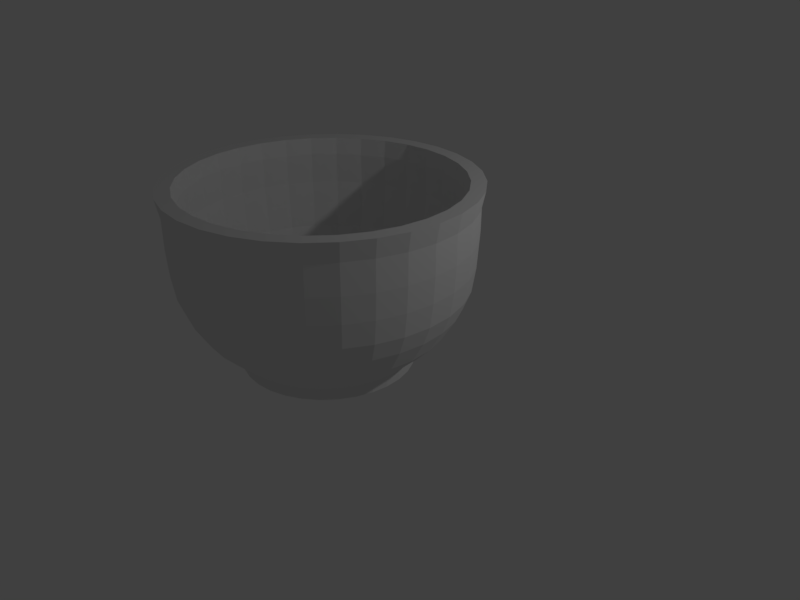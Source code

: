 # Source: coffee-cup.blend  (saved by Blender 2.78.0; exported with 4.5.12 LTS)
import bpy
from mathutils import Matrix  # noqa: F401  (used for matrix-valued properties, if any)

bpy.ops.wm.read_factory_settings(use_empty=True)
scene = bpy.context.scene
scene.name = 'Scene'

# ---- collections
col_collection_1 = bpy.data.collections.new('Collection 1'); scene.collection.children.link(col_collection_1)

# ---- world
world_world = bpy.data.worlds.new('World'); scene.world = world_world
world_world.color = (0.05088, 0.05088, 0.05088)
world_world.use_sun_shadow = False
world_world.sun_shadow_jitter_overblur = 0.0
world_world.cycles.sampling_method = 'MANUAL'

# ---- cameras
cam_camera = bpy.data.cameras.new('Camera')
cam_camera.clip_end = 100.0
cam_camera.lens = 35.0
cam_camera.sensor_width = 32.0
cam_camera.sensor_height = 18.0
cam_camera.ortho_scale = 7.314
cam_camera.dof.focus_distance = 0.0
cam_camera.dof.aperture_fstop = 128.0

# ---- lights
light_lamp = bpy.data.lights.new('Lamp', 'POINT')
light_lamp.transmission_factor = 0.0
light_lamp.cutoff_distance = 30.0
light_lamp.energy = 100.0
light_lamp.shadow_buffer_clip_start = 1.001
light_lamp.shadow_soft_size = 0.1
light_lamp.shadow_maximum_resolution = 0.006
light_lamp.use_absolute_resolution = True

# ---- meshes
me_circle = bpy.data.meshes.new('Circle')
me_circle.from_pydata([(0.0, 1.0, 0.0), (-0.1951, 0.9808, 0.0), (-0.3827, 0.9239, 0.0), (-0.5556, 0.8315, 0.0), (-0.7071, 0.7071, 0.0), (-0.8315, 0.5556, 0.0), (-0.9239, 0.3827, 0.0), (-0.9808, 0.1951, 0.0), (-1.0, 7.55e-08, 0.0), (-0.9808, -0.1951, 0.0), (-0.9239, -0.3827, 0.0), (-0.8315, -0.5556, 0.0), (-0.7071, -0.7071, 0.0), (-0.5556, -0.8315, 0.0), (-0.3827, -0.9239, 0.0), (-0.1951, -0.9808, 0.0), (3.258e-07, -1.0, 0.0), (0.1951, -0.9808, 0.0), (0.3827, -0.9239, 0.0), (0.5556, -0.8315, 0.0), (0.7071, -0.7071, 0.0), (0.8315, -0.5556, 0.0), (0.9239, -0.3827, 0.0), (0.9808, -0.1951, 0.0), (1.0, 9.656e-07, 0.0), (0.9808, 0.1951, 0.0), (0.9239, 0.3827, 0.0), (0.8315, 0.5556, 0.0), (0.7071, 0.7071, 0.0), (0.5556, 0.8315, 0.0), (0.3827, 0.9239, 0.0), (0.1951, 0.9808, 0.0), (2.82e-08, 1.238, 0.2157), (-0.2414, 1.214, 0.2157), (-0.4736, 1.143, 0.2157), (-0.6875, 1.029, 0.2157), (-0.8751, 0.8751, 0.2157), (-1.029, 0.6875, 0.2157), (-1.143, 0.4736, 0.2157), (-1.214, 0.2414, 0.2157), (-1.238, 2.574e-08, 0.2157), (-1.214, -0.2414, 0.2157), (-1.143, -0.4736, 0.2157), (-1.029, -0.6875, 0.2157), (-0.8751, -0.8751, 0.2157), (-0.6875, -1.029, 0.2157), (-0.4736, -1.143, 0.2157), (-0.2414, -1.214, 0.2157), (4.314e-07, -1.238, 0.2157), (0.2414, -1.214, 0.2157), (0.4736, -1.143, 0.2157), (0.6875, -1.029, 0.2157), (0.8751, -0.8751, 0.2157), (1.029, -0.6875, 0.2157), (1.143, -0.4736, 0.2157), (1.214, -0.2414, 0.2157), (1.238, 1.127e-06, 0.2157), (1.214, 0.2414, 0.2157), (1.143, 0.4736, 0.2157), (1.029, 0.6875, 0.2157), (0.8751, 0.8751, 0.2157), (0.6875, 1.029, 0.2157), (0.4736, 1.143, 0.2157), (0.2414, 1.214, 0.2157), (4.907e-08, 1.394, 0.3719), (-0.2719, 1.367, 0.3719), (-0.5334, 1.288, 0.3719), (-0.7744, 1.159, 0.3719), (-0.9856, 0.9856, 0.3719), (-1.159, 0.7744, 0.3719), (-1.288, 0.5334, 0.3719), (-1.367, 0.2719, 0.3719), (-1.394, -9.612e-09, 0.3719), (-1.367, -0.2719, 0.3719), (-1.288, -0.5334, 0.3719), (-1.159, -0.7744, 0.3719), (-0.9856, -0.9856, 0.3719), (-0.7744, -1.159, 0.3719), (-0.5334, -1.288, 0.3719), (-0.2719, -1.367, 0.3719), (5.033e-07, -1.394, 0.3719), (0.2719, -1.367, 0.3719), (0.5334, -1.288, 0.3719), (0.7744, -1.159, 0.3719), (0.9856, -0.9856, 0.3719), (1.159, -0.7744, 0.3719), (1.288, -0.5334, 0.3719), (1.367, -0.2719, 0.3719), (1.394, 1.231e-06, 0.3719), (1.367, 0.2719, 0.3719), (1.288, 0.5334, 0.3719), (1.159, 0.7744, 0.3719), (0.9856, 0.9856, 0.3719), (0.7744, 1.159, 0.3719), (0.5334, 1.288, 0.3719), (0.2719, 1.367, 0.3719), (5.77e-08, 1.552, 0.6299), (-0.3028, 1.522, 0.6299), (-0.5939, 1.434, 0.6299), (-0.8622, 1.29, 0.6299), (-1.097, 1.097, 0.6299), (-1.29, 0.8622, 0.6299), (-1.434, 0.5939, 0.6299), (-1.522, 0.3028, 0.6299), (-1.552, -4.45e-08, 0.6299), (-1.522, -0.3028, 0.6299), (-1.434, -0.5939, 0.6299), (-1.29, -0.8622, 0.6299), (-1.097, -1.097, 0.6299), (-0.8622, -1.29, 0.6299), (-0.5939, -1.434, 0.6299), (-0.3028, -1.522, 0.6299), (5.634e-07, -1.552, 0.6299), (0.3028, -1.522, 0.6299), (0.5939, -1.434, 0.6299), (0.8622, -1.29, 0.6299), (1.097, -1.097, 0.6299), (1.29, -0.8622, 0.6299), (1.434, -0.5939, 0.6299), (1.522, -0.3028, 0.6299), (1.552, 1.337e-06, 0.6299), (1.522, 0.3028, 0.6299), (1.434, 0.5939, 0.6299), (1.29, 0.8622, 0.6299), (1.097, 1.097, 0.6299), (0.8622, 1.29, 0.6299), (0.5939, 1.434, 0.6299), (0.3028, 1.522, 0.6299), (6.389e-08, 1.641, 0.8542), (-0.3202, 1.61, 0.8542), (-0.628, 1.516, 0.8542), (-0.9117, 1.364, 0.8542), (-1.16, 1.16, 0.8542), (-1.364, 0.9117, 0.8542), (-1.516, 0.628, 0.8542), (-1.61, 0.3202, 0.8542), (-1.641, -6.33e-08, 0.8542), (-1.61, -0.3202, 0.8542), (-1.516, -0.628, 0.8542), (-1.364, -0.9117, 0.8542), (-1.16, -1.16, 0.8542), (-0.9117, -1.364, 0.8542), (-0.628, -1.516, 0.8542), (-0.3202, -1.61, 0.8542), (5.986e-07, -1.641, 0.8542), (0.3202, -1.61, 0.8542), (0.628, -1.516, 0.8542), (0.9117, -1.364, 0.8542), (1.16, -1.16, 0.8542), (1.364, -0.9117, 0.8542), (1.516, -0.628, 0.8542), (1.61, -0.3202, 0.8542), (1.641, 1.397e-06, 0.8542), (1.61, 0.3202, 0.8542), (1.516, 0.628, 0.8542), (1.364, 0.9117, 0.8542), (1.16, 1.16, 0.8542), (0.9117, 1.364, 0.8542), (0.628, 1.516, 0.8542), (0.3202, 1.61, 0.8542), (6.844e-08, 1.683, 1.136), (-0.3284, 1.651, 1.136), (-0.6442, 1.555, 1.136), (-0.9352, 1.4, 1.136), (-1.19, 1.19, 1.136), (-1.4, 0.9352, 1.136), (-1.555, 0.6442, 1.136), (-1.651, 0.3284, 1.136), (-1.683, -7.28e-08, 1.136), (-1.651, -0.3284, 1.136), (-1.555, -0.6442, 1.136), (-1.4, -0.9352, 1.136), (-1.19, -1.19, 1.136), (-0.9352, -1.4, 1.136), (-0.6442, -1.555, 1.136), (-0.3284, -1.651, 1.136), (6.169e-07, -1.683, 1.136), (0.3284, -1.651, 1.136), (0.6442, -1.555, 1.136), (0.9352, -1.4, 1.136), (1.19, -1.19, 1.136), (1.4, -0.9352, 1.136), (1.555, -0.6442, 1.136), (1.651, -0.3284, 1.136), (1.683, 1.426e-06, 1.136), (1.651, 0.3284, 1.136), (1.555, 0.6442, 1.136), (1.4, 0.9352, 1.136), (1.19, 1.19, 1.136), (0.9352, 1.4, 1.136), (0.6442, 1.555, 1.136), (0.3284, 1.651, 1.136), (6.958e-08, 1.703, 1.438), (-0.3323, 1.671, 1.438), (-0.6518, 1.574, 1.438), (-0.9463, 1.416, 1.438), (-1.204, 1.204, 1.438), (-1.416, 0.9463, 1.438), (-1.574, 0.6518, 1.438), (-1.671, 0.3323, 1.438), (-1.703, -7.728e-08, 1.438), (-1.671, -0.3323, 1.438), (-1.574, -0.6518, 1.438), (-1.416, -0.9463, 1.438), (-1.204, -1.204, 1.438), (-0.9463, -1.416, 1.438), (-0.6518, -1.574, 1.438), (-0.3323, -1.671, 1.438), (6.246e-07, -1.703, 1.438), (0.3323, -1.671, 1.438), (0.6518, -1.574, 1.438), (0.9463, -1.416, 1.438), (1.204, -1.204, 1.438), (1.416, -0.9463, 1.438), (1.574, -0.6518, 1.438), (1.671, -0.3323, 1.438), (1.703, 1.439e-06, 1.438), (1.671, 0.3323, 1.438), (1.574, 0.6518, 1.438), (1.416, 0.9463, 1.438), (1.204, 1.204, 1.438), (0.9463, 1.416, 1.438), (0.6518, 1.574, 1.438), (0.3323, 1.671, 1.438), (6.984e-08, 1.706, 1.786), (-0.3328, 1.673, 1.786), (-0.6528, 1.576, 1.786), (-0.9478, 1.418, 1.786), (-1.206, 1.206, 1.786), (-1.418, 0.9478, 1.786), (-1.576, 0.6528, 1.786), (-1.673, 0.3328, 1.786), (-1.706, -7.785e-08, 1.786), (-1.673, -0.3328, 1.786), (-1.576, -0.6528, 1.786), (-1.418, -0.9478, 1.786), (-1.206, -1.206, 1.786), (-0.9478, -1.418, 1.786), (-0.6528, -1.576, 1.786), (-0.3328, -1.673, 1.786), (6.257e-07, -1.706, 1.786), (0.3328, -1.673, 1.786), (0.6528, -1.576, 1.786), (0.9478, -1.418, 1.786), (1.206, -1.206, 1.786), (1.418, -0.9478, 1.786), (1.576, -0.6528, 1.786), (1.673, -0.3328, 1.786), (1.706, 1.441e-06, 1.786), (1.673, 0.3328, 1.786), (1.576, 0.6528, 1.786), (1.418, 0.9478, 1.786), (1.206, 1.206, 1.786), (0.9478, 1.418, 1.786), (0.6528, 1.576, 1.786), (0.3328, 1.673, 1.786), (7.258e-08, 1.751, 2.004), (-0.3415, 1.717, 2.004), (-0.67, 1.617, 2.004), (-0.9726, 1.456, 2.004), (-1.238, 1.238, 2.004), (-1.456, 0.9726, 2.004), (-1.617, 0.67, 2.004), (-1.717, 0.3415, 2.004), (-1.751, -8.83e-08, 2.004), (-1.717, -0.3415, 2.004), (-1.617, -0.67, 2.004), (-1.456, -0.9726, 2.004), (-1.238, -1.238, 2.004), (-0.9726, -1.456, 2.004), (-0.67, -1.617, 2.004), (-0.3415, -1.717, 2.004), (6.43e-07, -1.751, 2.004), (0.3415, -1.717, 2.004), (0.67, -1.617, 2.004), (0.9726, -1.456, 2.004), (1.238, -1.238, 2.004), (1.456, -0.9726, 2.004), (1.617, -0.67, 2.004), (1.717, -0.3415, 2.004), (1.751, 1.47e-06, 2.004), (1.717, 0.3415, 2.004), (1.617, 0.67, 2.004), (1.456, 0.9726, 2.004), (1.238, 1.238, 2.004), (0.9726, 1.456, 2.004), (0.67, 1.617, 2.004), (0.3415, 1.717, 2.004), (5.459e-08, 1.579, 2.004), (-0.308, 1.549, 2.004), (-0.6042, 1.459, 2.004), (-0.8772, 1.313, 2.004), (-1.116, 1.116, 2.004), (-1.313, 0.8772, 2.004), (-1.459, 0.6042, 2.004), (-1.549, 0.308, 2.004), (-1.579, -5.406e-08, 2.004), (-1.549, -0.308, 2.004), (-1.459, -0.6042, 2.004), (-1.313, -0.8772, 2.004), (-1.116, -1.116, 2.004), (-0.8772, -1.313, 2.004), (-0.6042, -1.459, 2.004), (-0.308, -1.549, 2.004), (5.691e-07, -1.579, 2.004), (0.308, -1.549, 2.004), (0.6042, -1.459, 2.004), (0.8772, -1.313, 2.004), (1.116, -1.116, 2.004), (1.313, -0.8772, 2.004), (1.459, -0.6042, 2.004), (1.549, -0.308, 2.004), (1.579, 1.351e-06, 2.004), (1.549, 0.308, 2.004), (1.459, 0.6042, 2.004), (1.313, 0.8772, 2.004), (1.116, 1.116, 2.004), (0.8772, 1.313, 2.004), (0.6042, 1.459, 2.004), (0.308, 1.549, 2.004), (5.259e-08, 1.552, 1.808), (-0.3028, 1.522, 1.808), (-0.5939, 1.434, 1.808), (-0.8622, 1.29, 1.808), (-1.097, 1.097, 1.808), (-1.29, 0.8622, 1.808), (-1.434, 0.5939, 1.808), (-1.522, 0.3028, 1.808), (-1.552, -4.747e-08, 1.808), (-1.522, -0.3028, 1.808), (-1.434, -0.5939, 1.808), (-1.29, -0.8622, 1.808), (-1.097, -1.097, 1.808), (-0.8622, -1.29, 1.808), (-0.5939, -1.434, 1.808), (-0.3028, -1.522, 1.808), (5.583e-07, -1.552, 1.808), (0.3028, -1.522, 1.808), (0.5939, -1.434, 1.808), (0.8622, -1.29, 1.808), (1.097, -1.097, 1.808), (1.29, -0.8622, 1.808), (1.434, -0.5939, 1.808), (1.522, -0.3028, 1.808), (1.552, 1.334e-06, 1.808), (1.522, 0.3028, 1.808), (1.434, 0.5939, 1.808), (1.29, 0.8622, 1.808), (1.097, 1.097, 1.808), (0.8622, 1.29, 1.808), (0.5939, 1.434, 1.808), (0.3028, 1.522, 1.808), (5.319e-08, 1.562, 1.453), (-0.3048, 1.532, 1.453), (-0.5979, 1.444, 1.453), (-0.8681, 1.299, 1.453), (-1.105, 1.105, 1.453), (-1.299, 0.8681, 1.453), (-1.444, 0.5979, 1.453), (-1.532, 0.3048, 1.453), (-1.562, -4.94e-08, 1.453), (-1.532, -0.3048, 1.453), (-1.444, -0.5979, 1.453), (-1.299, -0.8681, 1.453), (-1.105, -1.105, 1.453), (-0.8681, -1.299, 1.453), (-0.5979, -1.444, 1.453), (-0.3048, -1.532, 1.453), (5.623e-07, -1.562, 1.453), (0.3048, -1.532, 1.453), (0.5979, -1.444, 1.453), (0.8681, -1.299, 1.453), (1.105, -1.105, 1.453), (1.299, -0.8681, 1.453), (1.444, -0.5979, 1.453), (1.532, -0.3048, 1.453), (1.562, 1.341e-06, 1.453), (1.532, 0.3048, 1.453), (1.444, 0.5979, 1.453), (1.299, 0.8681, 1.453), (1.105, 1.105, 1.453), (0.8681, 1.299, 1.453), (0.5979, 1.444, 1.453), (0.3048, 1.532, 1.453), (5.161e-08, 1.538, 1.189), (-0.3, 1.508, 1.189), (-0.5885, 1.421, 1.189), (-0.8543, 1.279, 1.189), (-1.087, 1.087, 1.189), (-1.279, 0.8543, 1.189), (-1.421, 0.5885, 1.189), (-1.508, 0.3, 1.189), (-1.538, -4.384e-08, 1.189), (-1.508, -0.3, 1.189), (-1.421, -0.5885, 1.189), (-1.279, -0.8543, 1.189), (-1.087, -1.087, 1.189), (-0.8543, -1.279, 1.189), (-0.5885, -1.421, 1.189), (-0.3, -1.508, 1.189), (5.527e-07, -1.538, 1.189), (0.3, -1.508, 1.189), (0.5885, -1.421, 1.189), (0.8543, -1.279, 1.189), (1.087, -1.087, 1.189), (1.279, -0.8543, 1.189), (1.421, -0.5885, 1.189), (1.508, -0.3, 1.189), (1.538, 1.325e-06, 1.189), (1.508, 0.3, 1.189), (1.421, 0.5885, 1.189), (1.279, 0.8543, 1.189), (1.087, 1.087, 1.189), (0.8543, 1.279, 1.189), (0.5885, 1.421, 1.189), (0.3, 1.508, 1.189), (4.921e-08, 1.5, 0.899), (-0.2926, 1.471, 0.899), (-0.574, 1.386, 0.899), (-0.8333, 1.247, 0.899), (-1.061, 1.061, 0.899), (-1.247, 0.8333, 0.899), (-1.386, 0.574, 0.899), (-1.471, 0.2926, 0.899), (-1.5, -3.597e-08, 0.899), (-1.471, -0.2926, 0.899), (-1.386, -0.574, 0.899), (-1.247, -0.8333, 0.899), (-1.061, -1.061, 0.899), (-0.8333, -1.247, 0.899), (-0.574, -1.386, 0.899), (-0.2926, -1.471, 0.899), (5.379e-07, -1.5, 0.899), (0.2926, -1.471, 0.899), (0.574, -1.386, 0.899), (0.8333, -1.247, 0.899), (1.061, -1.061, 0.899), (1.247, -0.8333, 0.899), (1.386, -0.574, 0.899), (1.471, -0.2926, 0.899), (1.5, 1.299e-06, 0.899), (1.471, 0.2926, 0.899), (1.386, 0.574, 0.899), (1.247, 0.8333, 0.899), (1.061, 1.061, 0.899), (0.8333, 1.247, 0.899), (0.574, 1.386, 0.899), (0.2926, 1.471, 0.899), (4.39e-08, 1.439, 0.7192), (-0.2808, 1.411, 0.7192), (-0.5507, 1.33, 0.7192), (-0.7995, 1.197, 0.7192), (-1.018, 1.018, 0.7192), (-1.197, 0.7995, 0.7192), (-1.33, 0.5507, 0.7192), (-1.411, 0.2808, 0.7192), (-1.439, -2.124e-08, 0.7192), (-1.411, -0.2808, 0.7192), (-1.33, -0.5507, 0.7192), (-1.197, -0.7995, 0.7192), (-1.018, -1.018, 0.7192), (-0.7995, -1.197, 0.7192), (-0.5507, -1.33, 0.7192), (-0.2808, -1.411, 0.7192), (5.128e-07, -1.439, 0.7192), (0.2808, -1.411, 0.7192), (0.5507, -1.33, 0.7192), (0.7995, -1.197, 0.7192), (1.018, -1.018, 0.7192), (1.197, -0.7995, 0.7192), (1.33, -0.5507, 0.7192), (1.411, -0.2808, 0.7192), (1.439, 1.26e-06, 0.7192), (1.411, 0.2808, 0.7192), (1.33, 0.5507, 0.7192), (1.197, 0.7995, 0.7192), (1.018, 1.018, 0.7192), (0.7995, 1.197, 0.7192), (0.5507, 1.33, 0.7192), (0.2808, 1.411, 0.7192), (2.745e-08, 1.306, 0.4814), (-0.2548, 1.281, 0.4814), (-0.4998, 1.207, 0.4814), (-0.7256, 1.086, 0.4814), (-0.9236, 0.9236, 0.4814), (-1.086, 0.7256, 0.4814), (-1.207, 0.4998, 0.4814), (-1.281, 0.2548, 0.4814), (-1.306, 9.641e-09, 0.4814), (-1.281, -0.2548, 0.4814), (-1.207, -0.4998, 0.4814), (-1.086, -0.7256, 0.4814), (-0.9236, -0.9236, 0.4814), (-0.7256, -1.086, 0.4814), (-0.4998, -1.207, 0.4814), (-0.2548, -1.281, 0.4814), (4.53e-07, -1.306, 0.4814), (0.2548, -1.281, 0.4814), (0.4998, -1.207, 0.4814), (0.7256, -1.086, 0.4814), (0.9236, -0.9236, 0.4814), (1.086, -0.7256, 0.4814), (1.207, -0.4998, 0.4814), (1.281, -0.2548, 0.4814), (1.306, 1.172e-06, 0.4814), (1.281, 0.2548, 0.4814), (1.207, 0.4998, 0.4814), (1.086, 0.7256, 0.4814), (0.9236, 0.9236, 0.4814), (0.7256, 1.086, 0.4814), (0.4998, 1.207, 0.4814), (0.2548, 1.281, 0.4814), (1.023e-08, 1.164, 0.2726), (-0.227, 1.141, 0.2726), (-0.4453, 1.075, 0.2726), (-0.6465, 0.9675, 0.2726), (-0.8228, 0.8228, 0.2726), (-0.9675, 0.6465, 0.2726), (-1.075, 0.4453, 0.2726), (-1.141, 0.227, 0.2726), (-1.164, 3.745e-08, 0.2726), (-1.141, -0.227, 0.2726), (-1.075, -0.4453, 0.2726), (-0.9675, -0.6465, 0.2726), (-0.8228, -0.8228, 0.2726), (-0.6465, -0.9675, 0.2726), (-0.4453, -1.075, 0.2726), (-0.227, -1.141, 0.2726), (3.894e-07, -1.164, 0.2726), (0.227, -1.141, 0.2726), (0.4453, -1.075, 0.2726), (0.6465, -0.9675, 0.2726), (0.8228, -0.8228, 0.2726), (0.9675, -0.6465, 0.2726), (1.075, -0.4453, 0.2726), (1.141, -0.227, 0.2726), (1.164, 1.073e-06, 0.2726), (1.141, 0.227, 0.2726), (1.075, 0.4453, 0.2726), (0.9675, 0.6465, 0.2726), (0.8228, 0.8228, 0.2726), (0.6465, 0.9675, 0.2726), (0.4453, 1.075, 0.2726), (0.227, 1.141, 0.2726), (-1.08e-08, 0.9583, 0.1392), (-0.187, 0.9399, 0.1392), (-0.3667, 0.8854, 0.1392), (-0.5324, 0.7968, 0.1392), (-0.6776, 0.6776, 0.1392), (-0.7968, 0.5324, 0.1392), (-0.8854, 0.3667, 0.1392), (-0.9399, 0.187, 0.1392), (-0.9583, 8.277e-08, 0.1392), (-0.9399, -0.187, 0.1392), (-0.8854, -0.3667, 0.1392), (-0.7968, -0.5324, 0.1392), (-0.6776, -0.6776, 0.1392), (-0.5324, -0.7968, 0.1392), (-0.3667, -0.8854, 0.1392), (-0.187, -0.9399, 0.1392), (3.015e-07, -0.9583, 0.1392), (0.187, -0.9399, 0.1392), (0.3667, -0.8854, 0.1392), (0.5324, -0.7968, 0.1392), (0.6776, -0.6776, 0.1392), (0.7968, -0.5324, 0.1392), (0.8854, -0.3667, 0.1392), (0.9399, -0.187, 0.1392), (0.9583, 9.358e-07, 0.1392), (0.9399, 0.187, 0.1392), (0.8854, 0.3667, 0.1392), (0.7968, 0.5324, 0.1392), (0.6776, 0.6776, 0.1392), (0.5324, 0.7968, 0.1392), (0.3667, 0.8854, 0.1392), (0.187, 0.9399, 0.1392), (-1.08e-08, 0.9583, 0.1392), (-0.187, 0.9399, 0.1392), (-0.3667, 0.8854, 0.1392), (-0.5324, 0.7968, 0.1392), (-0.6776, 0.6776, 0.1392), (-0.7968, 0.5324, 0.1392), (-0.8854, 0.3667, 0.1392), (-0.9399, 0.187, 0.1392), (-0.9583, 8.277e-08, 0.1392), (-0.9399, -0.187, 0.1392), (-0.8854, -0.3667, 0.1392), (-0.7968, -0.5324, 0.1392), (-0.6776, -0.6776, 0.1392), (-0.5324, -0.7968, 0.1392), (-0.3667, -0.8854, 0.1392), (-0.187, -0.9399, 0.1392), (3.015e-07, -0.9583, 0.1392), (0.187, -0.9399, 0.1392), (0.3667, -0.8854, 0.1392), (0.5324, -0.7968, 0.1392), (0.6776, -0.6776, 0.1392), (0.7968, -0.5324, 0.1392), (0.8854, -0.3667, 0.1392), (0.9399, -0.187, 0.1392), (0.9583, 9.358e-07, 0.1392), (0.9399, 0.187, 0.1392), (0.8854, 0.3667, 0.1392), (0.7968, 0.5324, 0.1392), (0.6776, 0.6776, 0.1392), (0.5324, 0.7968, 0.1392), (0.3667, 0.8854, 0.1392), (0.187, 0.9399, 0.1392), (-1.085e-07, 2.999e-07, 0.05215), (0.3827, 0.9239, -0.1224), (0.5556, 0.8315, -0.1224), (0.7071, 0.7071, -0.1224), (0.8315, 0.5556, -0.1224), (0.9239, 0.3827, -0.1224), (0.9808, 0.1951, -0.1224), (1.0, 9.656e-07, -0.1224), (0.9808, -0.1951, -0.1224), (0.9239, -0.3827, -0.1224), (0.8315, -0.5556, -0.1224), (0.7071, -0.7071, -0.1224), (0.5556, -0.8315, -0.1224), (0.3827, -0.9239, -0.1224), (0.1951, -0.9808, -0.1224), (3.258e-07, -1.0, -0.1224), (-0.1951, -0.9808, -0.1224), (-0.3827, -0.9239, -0.1224), (-0.5556, -0.8315, -0.1224), (-0.7071, -0.7071, -0.1224), (-0.8315, -0.5556, -0.1224), (-0.9239, -0.3827, -0.1224), (-0.9808, -0.1951, -0.1224), (-1.0, 7.55e-08, -0.1224), (-0.9808, 0.1951, -0.1224), (-0.9239, 0.3827, -0.1224), (-0.8315, 0.5556, -0.1224), (-0.7071, 0.7071, -0.1224), (-0.5556, 0.8315, -0.1224), (-0.3827, 0.9239, -0.1224), (-0.1951, 0.9808, -0.1224), (0.0, 1.0, -0.1224), (0.1951, 0.9808, -0.1224), (0.3286, 0.7934, -0.1224), (0.4771, 0.7141, -0.1224), (0.6073, 0.6073, -0.1224), (0.7141, 0.4771, -0.1224), (0.7934, 0.3286, -0.1224), (0.8423, 0.1675, -0.1224), (0.8588, 8.716e-07, -0.1224), (0.8423, -0.1675, -0.1224), (0.7934, -0.3286, -0.1224), (0.7141, -0.4771, -0.1224), (0.6073, -0.6073, -0.1224), (0.4771, -0.7141, -0.1224), (0.3286, -0.7934, -0.1224), (0.1675, -0.8423, -0.1224), (2.621e-07, -0.8588, -0.1224), (-0.1675, -0.8423, -0.1224), (-0.3286, -0.7934, -0.1224), (-0.4771, -0.7141, -0.1224), (-0.6073, -0.6073, -0.1224), (-0.7141, -0.4771, -0.1224), (-0.7934, -0.3286, -0.1224), (-0.8423, -0.1675, -0.1224), (-0.8588, 1.072e-07, -0.1224), (-0.8423, 0.1675, -0.1224), (-0.7934, 0.3286, -0.1224), (-0.7141, 0.4771, -0.1224), (-0.6073, 0.6073, -0.1224), (-0.4771, 0.7141, -0.1224), (-0.3286, 0.7934, -0.1224), (-0.1675, 0.8423, -0.1224), (-1.769e-08, 0.8588, -0.1224), (0.1675, 0.8423, -0.1224), (-1.406e-07, 3.055e-07, -0.0127)], [], [(27, 26, 58, 59), (14, 13, 45, 46), (1, 0, 32, 33), (28, 27, 59, 60), (15, 14, 46, 47), (2, 1, 33, 34), (29, 28, 60, 61), (16, 15, 47, 48), (3, 2, 34, 35), (30, 29, 61, 62), (17, 16, 48, 49), (4, 3, 35, 36), (31, 30, 62, 63), (18, 17, 49, 50), (5, 4, 36, 37), (0, 31, 63, 32), (19, 18, 50, 51), (6, 5, 37, 38), (20, 19, 51, 52), (7, 6, 38, 39), (21, 20, 52, 53), (8, 7, 39, 40), (22, 21, 53, 54), (9, 8, 40, 41), (23, 22, 54, 55), (10, 9, 41, 42), (24, 23, 55, 56), (11, 10, 42, 43), (25, 24, 56, 57), (12, 11, 43, 44), (26, 25, 57, 58), (13, 12, 44, 45), (40, 39, 71, 72), (54, 53, 85, 86), (41, 40, 72, 73), (55, 54, 86, 87), (42, 41, 73, 74), (56, 55, 87, 88), (43, 42, 74, 75), (57, 56, 88, 89), (44, 43, 75, 76), (58, 57, 89, 90), (45, 44, 76, 77), (59, 58, 90, 91), (46, 45, 77, 78), (33, 32, 64, 65), (60, 59, 91, 92), (47, 46, 78, 79), (34, 33, 65, 66), (61, 60, 92, 93), (48, 47, 79, 80), (35, 34, 66, 67), (62, 61, 93, 94), (49, 48, 80, 81), (36, 35, 67, 68), (63, 62, 94, 95), (50, 49, 81, 82), (37, 36, 68, 69), (32, 63, 95, 64), (51, 50, 82, 83), (38, 37, 69, 70), (52, 51, 83, 84), (39, 38, 70, 71), (53, 52, 84, 85), (75, 74, 106, 107), (89, 88, 120, 121), (76, 75, 107, 108), (90, 89, 121, 122), (77, 76, 108, 109), (91, 90, 122, 123), (78, 77, 109, 110), (65, 64, 96, 97), (92, 91, 123, 124), (79, 78, 110, 111), (66, 65, 97, 98), (93, 92, 124, 125), (80, 79, 111, 112), (67, 66, 98, 99), (94, 93, 125, 126), (81, 80, 112, 113), (68, 67, 99, 100), (95, 94, 126, 127), (82, 81, 113, 114), (69, 68, 100, 101), (64, 95, 127, 96), (83, 82, 114, 115), (70, 69, 101, 102), (84, 83, 115, 116), (71, 70, 102, 103), (85, 84, 116, 117), (72, 71, 103, 104), (86, 85, 117, 118), (73, 72, 104, 105), (87, 86, 118, 119), (74, 73, 105, 106), (88, 87, 119, 120), (110, 109, 141, 142), (97, 96, 128, 129), (124, 123, 155, 156), (111, 110, 142, 143), (98, 97, 129, 130), (125, 124, 156, 157), (112, 111, 143, 144), (99, 98, 130, 131), (126, 125, 157, 158), (113, 112, 144, 145), (100, 99, 131, 132), (127, 126, 158, 159), (114, 113, 145, 146), (101, 100, 132, 133), (96, 127, 159, 128), (115, 114, 146, 147), (102, 101, 133, 134), (116, 115, 147, 148), (103, 102, 134, 135), (117, 116, 148, 149), (104, 103, 135, 136), (118, 117, 149, 150), (105, 104, 136, 137), (119, 118, 150, 151), (106, 105, 137, 138), (120, 119, 151, 152), (107, 106, 138, 139), (121, 120, 152, 153), (108, 107, 139, 140), (122, 121, 153, 154), (109, 108, 140, 141), (123, 122, 154, 155), (145, 144, 176, 177), (132, 131, 163, 164), (159, 158, 190, 191), (146, 145, 177, 178), (133, 132, 164, 165), (128, 159, 191, 160), (147, 146, 178, 179), (134, 133, 165, 166), (148, 147, 179, 180), (135, 134, 166, 167), (149, 148, 180, 181), (136, 135, 167, 168), (150, 149, 181, 182), (137, 136, 168, 169), (151, 150, 182, 183), (138, 137, 169, 170), (152, 151, 183, 184), (139, 138, 170, 171), (153, 152, 184, 185), (140, 139, 171, 172), (154, 153, 185, 186), (141, 140, 172, 173), (155, 154, 186, 187), (142, 141, 173, 174), (129, 128, 160, 161), (156, 155, 187, 188), (143, 142, 174, 175), (130, 129, 161, 162), (157, 156, 188, 189), (144, 143, 175, 176), (131, 130, 162, 163), (158, 157, 189, 190), (180, 179, 211, 212), (167, 166, 198, 199), (181, 180, 212, 213), (168, 167, 199, 200), (182, 181, 213, 214), (169, 168, 200, 201), (183, 182, 214, 215), (170, 169, 201, 202), (184, 183, 215, 216), (171, 170, 202, 203), (185, 184, 216, 217), (172, 171, 203, 204), (186, 185, 217, 218), (173, 172, 204, 205), (187, 186, 218, 219), (174, 173, 205, 206), (161, 160, 192, 193), (188, 187, 219, 220), (175, 174, 206, 207), (162, 161, 193, 194), (189, 188, 220, 221), (176, 175, 207, 208), (163, 162, 194, 195), (190, 189, 221, 222), (177, 176, 208, 209), (164, 163, 195, 196), (191, 190, 222, 223), (178, 177, 209, 210), (165, 164, 196, 197), (160, 191, 223, 192), (179, 178, 210, 211), (166, 165, 197, 198), (215, 214, 246, 247), (202, 201, 233, 234), (216, 215, 247, 248), (203, 202, 234, 235), (217, 216, 248, 249), (204, 203, 235, 236), (218, 217, 249, 250), (205, 204, 236, 237), (219, 218, 250, 251), (206, 205, 237, 238), (193, 192, 224, 225), (220, 219, 251, 252), (207, 206, 238, 239), (194, 193, 225, 226), (221, 220, 252, 253), (208, 207, 239, 240), (195, 194, 226, 227), (222, 221, 253, 254), (209, 208, 240, 241), (196, 195, 227, 228), (223, 222, 254, 255), (210, 209, 241, 242), (197, 196, 228, 229), (192, 223, 255, 224), (211, 210, 242, 243), (198, 197, 229, 230), (212, 211, 243, 244), (199, 198, 230, 231), (213, 212, 244, 245), (200, 199, 231, 232), (214, 213, 245, 246), (201, 200, 232, 233), (250, 249, 281, 282), (237, 236, 268, 269), (251, 250, 282, 283), (238, 237, 269, 270), (225, 224, 256, 257), (252, 251, 283, 284), (239, 238, 270, 271), (226, 225, 257, 258), (253, 252, 284, 285), (240, 239, 271, 272), (227, 226, 258, 259), (254, 253, 285, 286), (241, 240, 272, 273), (228, 227, 259, 260), (255, 254, 286, 287), (242, 241, 273, 274), (229, 228, 260, 261), (224, 255, 287, 256), (243, 242, 274, 275), (230, 229, 261, 262), (244, 243, 275, 276), (231, 230, 262, 263), (245, 244, 276, 277), (232, 231, 263, 264), (246, 245, 277, 278), (233, 232, 264, 265), (247, 246, 278, 279), (234, 233, 265, 266), (248, 247, 279, 280), (235, 234, 266, 267), (249, 248, 280, 281), (236, 235, 267, 268), (285, 284, 316, 317), (272, 271, 303, 304), (259, 258, 290, 291), (286, 285, 317, 318), (273, 272, 304, 305), (260, 259, 291, 292), (287, 286, 318, 319), (274, 273, 305, 306), (261, 260, 292, 293), (256, 287, 319, 288), (275, 274, 306, 307), (262, 261, 293, 294), (276, 275, 307, 308), (263, 262, 294, 295), (277, 276, 308, 309), (264, 263, 295, 296), (278, 277, 309, 310), (265, 264, 296, 297), (279, 278, 310, 311), (266, 265, 297, 298), (280, 279, 311, 312), (267, 266, 298, 299), (281, 280, 312, 313), (268, 267, 299, 300), (282, 281, 313, 314), (269, 268, 300, 301), (283, 282, 314, 315), (270, 269, 301, 302), (257, 256, 288, 289), (284, 283, 315, 316), (271, 270, 302, 303), (258, 257, 289, 290), (288, 319, 351, 320), (307, 306, 338, 339), (294, 293, 325, 326), (308, 307, 339, 340), (295, 294, 326, 327), (309, 308, 340, 341), (296, 295, 327, 328), (310, 309, 341, 342), (297, 296, 328, 329), (311, 310, 342, 343), (298, 297, 329, 330), (312, 311, 343, 344), (299, 298, 330, 331), (313, 312, 344, 345), (300, 299, 331, 332), (314, 313, 345, 346), (301, 300, 332, 333), (315, 314, 346, 347), (302, 301, 333, 334), (289, 288, 320, 321), (316, 315, 347, 348), (303, 302, 334, 335), (290, 289, 321, 322), (317, 316, 348, 349), (304, 303, 335, 336), (291, 290, 322, 323), (318, 317, 349, 350), (305, 304, 336, 337), (292, 291, 323, 324), (319, 318, 350, 351), (306, 305, 337, 338), (293, 292, 324, 325), (342, 341, 373, 374), (329, 328, 360, 361), (343, 342, 374, 375), (330, 329, 361, 362), (344, 343, 375, 376), (331, 330, 362, 363), (345, 344, 376, 377), (332, 331, 363, 364), (346, 345, 377, 378), (333, 332, 364, 365), (347, 346, 378, 379), (334, 333, 365, 366), (321, 320, 352, 353), (348, 347, 379, 380), (335, 334, 366, 367), (322, 321, 353, 354), (349, 348, 380, 381), (336, 335, 367, 368), (323, 322, 354, 355), (350, 349, 381, 382), (337, 336, 368, 369), (324, 323, 355, 356), (351, 350, 382, 383), (338, 337, 369, 370), (325, 324, 356, 357), (320, 351, 383, 352), (339, 338, 370, 371), (326, 325, 357, 358), (340, 339, 371, 372), (327, 326, 358, 359), (341, 340, 372, 373), (328, 327, 359, 360), (377, 376, 408, 409), (364, 363, 395, 396), (378, 377, 409, 410), (365, 364, 396, 397), (379, 378, 410, 411), (366, 365, 397, 398), (353, 352, 384, 385), (380, 379, 411, 412), (367, 366, 398, 399), (354, 353, 385, 386), (381, 380, 412, 413), (368, 367, 399, 400), (355, 354, 386, 387), (382, 381, 413, 414), (369, 368, 400, 401), (356, 355, 387, 388), (383, 382, 414, 415), (370, 369, 401, 402), (357, 356, 388, 389), (352, 383, 415, 384), (371, 370, 402, 403), (358, 357, 389, 390), (372, 371, 403, 404), (359, 358, 390, 391), (373, 372, 404, 405), (360, 359, 391, 392), (374, 373, 405, 406), (361, 360, 392, 393), (375, 374, 406, 407), (362, 361, 393, 394), (376, 375, 407, 408), (363, 362, 394, 395), (385, 384, 416, 417), (412, 411, 443, 444), (399, 398, 430, 431), (386, 385, 417, 418), (413, 412, 444, 445), (400, 399, 431, 432), (387, 386, 418, 419), (414, 413, 445, 446), (401, 400, 432, 433), (388, 387, 419, 420), (415, 414, 446, 447), (402, 401, 433, 434), (389, 388, 420, 421), (384, 415, 447, 416), (403, 402, 434, 435), (390, 389, 421, 422), (404, 403, 435, 436), (391, 390, 422, 423), (405, 404, 436, 437), (392, 391, 423, 424), (406, 405, 437, 438), (393, 392, 424, 425), (407, 406, 438, 439), (394, 393, 425, 426), (408, 407, 439, 440), (395, 394, 426, 427), (409, 408, 440, 441), (396, 395, 427, 428), (410, 409, 441, 442), (397, 396, 428, 429), (411, 410, 442, 443), (398, 397, 429, 430), (420, 419, 451, 452), (447, 446, 478, 479), (434, 433, 465, 466), (421, 420, 452, 453), (416, 447, 479, 448), (435, 434, 466, 467), (422, 421, 453, 454), (436, 435, 467, 468), (423, 422, 454, 455), (437, 436, 468, 469), (424, 423, 455, 456), (438, 437, 469, 470), (425, 424, 456, 457), (439, 438, 470, 471), (426, 425, 457, 458), (440, 439, 471, 472), (427, 426, 458, 459), (441, 440, 472, 473), (428, 427, 459, 460), (442, 441, 473, 474), (429, 428, 460, 461), (443, 442, 474, 475), (430, 429, 461, 462), (417, 416, 448, 449), (444, 443, 475, 476), (431, 430, 462, 463), (418, 417, 449, 450), (445, 444, 476, 477), (432, 431, 463, 464), (419, 418, 450, 451), (446, 445, 477, 478), (433, 432, 464, 465), (455, 454, 486, 487), (469, 468, 500, 501), (456, 455, 487, 488), (470, 469, 501, 502), (457, 456, 488, 489), (471, 470, 502, 503), (458, 457, 489, 490), (472, 471, 503, 504), (459, 458, 490, 491), (473, 472, 504, 505), (460, 459, 491, 492), (474, 473, 505, 506), (461, 460, 492, 493), (475, 474, 506, 507), (462, 461, 493, 494), (449, 448, 480, 481), (476, 475, 507, 508), (463, 462, 494, 495), (450, 449, 481, 482), (477, 476, 508, 509), (464, 463, 495, 496), (451, 450, 482, 483), (478, 477, 509, 510), (465, 464, 496, 497), (452, 451, 483, 484), (479, 478, 510, 511), (466, 465, 497, 498), (453, 452, 484, 485), (448, 479, 511, 480), (467, 466, 498, 499), (454, 453, 485, 486), (468, 467, 499, 500), (490, 489, 521, 522), (504, 503, 535, 536), (491, 490, 522, 523), (505, 504, 536, 537), (492, 491, 523, 524), (506, 505, 537, 538), (493, 492, 524, 525), (507, 506, 538, 539), (494, 493, 525, 526), (481, 480, 512, 513), (508, 507, 539, 540), (495, 494, 526, 527), (482, 481, 513, 514), (509, 508, 540, 541), (496, 495, 527, 528), (483, 482, 514, 515), (510, 509, 541, 542), (497, 496, 528, 529), (484, 483, 515, 516), (511, 510, 542, 543), (498, 497, 529, 530), (485, 484, 516, 517), (480, 511, 543, 512), (499, 498, 530, 531), (486, 485, 517, 518), (500, 499, 531, 532), (487, 486, 518, 519), (501, 500, 532, 533), (488, 487, 519, 520), (502, 501, 533, 534), (489, 488, 520, 521), (503, 502, 534, 535), (525, 524, 556, 557), (539, 538, 570, 571), (526, 525, 557, 558), (513, 512, 544, 545), (540, 539, 571, 572), (527, 526, 558, 559), (514, 513, 545, 546), (541, 540, 572, 573), (528, 527, 559, 560), (515, 514, 546, 547), (542, 541, 573, 574), (529, 528, 560, 561), (516, 515, 547, 548), (543, 542, 574, 575), (530, 529, 561, 562), (517, 516, 548, 549), (512, 543, 575, 544), (531, 530, 562, 563), (518, 517, 549, 550), (532, 531, 563, 564), (519, 518, 550, 551), (533, 532, 564, 565), (520, 519, 551, 552), (534, 533, 565, 566), (521, 520, 552, 553), (535, 534, 566, 567), (522, 521, 553, 554), (536, 535, 567, 568), (523, 522, 554, 555), (537, 536, 568, 569), (524, 523, 555, 556), (538, 537, 569, 570), (560, 559, 591, 592), (547, 546, 578, 579), (574, 573, 605, 606), (561, 560, 592, 593), (548, 547, 579, 580), (575, 574, 606, 607), (562, 561, 593, 594), (549, 548, 580, 581), (544, 575, 607, 576), (563, 562, 594, 595), (550, 549, 581, 582), (564, 563, 595, 596), (551, 550, 582, 583), (565, 564, 596, 597), (552, 551, 583, 584), (566, 565, 597, 598), (553, 552, 584, 585), (567, 566, 598, 599), (554, 553, 585, 586), (568, 567, 599, 600), (555, 554, 586, 587), (569, 568, 600, 601), (556, 555, 587, 588), (570, 569, 601, 602), (557, 556, 588, 589), (571, 570, 602, 603), (558, 557, 589, 590), (545, 544, 576, 577), (572, 571, 603, 604), (559, 558, 590, 591), (546, 545, 577, 578), (573, 572, 604, 605), (595, 594, 608), (582, 581, 608), (596, 595, 608), (583, 582, 608), (597, 596, 608), (584, 583, 608), (598, 597, 608), (585, 584, 608), (599, 598, 608), (586, 585, 608), (600, 599, 608), (587, 586, 608), (601, 600, 608), (588, 587, 608), (602, 601, 608), (589, 588, 608), (603, 602, 608), (590, 589, 608), (577, 576, 608), (604, 603, 608), (591, 590, 608), (578, 577, 608), (605, 604, 608), (592, 591, 608), (579, 578, 608), (606, 605, 608), (593, 592, 608), (580, 579, 608), (607, 606, 608), (594, 593, 608), (581, 580, 608), (576, 607, 608), (26, 27, 612, 613), (13, 14, 625, 626), (0, 1, 638, 639), (27, 28, 611, 612), (14, 15, 624, 625), (1, 2, 637, 638), (28, 29, 610, 611), (15, 16, 623, 624), (2, 3, 636, 637), (29, 30, 609, 610), (16, 17, 622, 623), (3, 4, 635, 636), (30, 31, 640, 609), (17, 18, 621, 622), (4, 5, 634, 635), (31, 0, 639, 640), (18, 19, 620, 621), (5, 6, 633, 634), (19, 20, 619, 620), (6, 7, 632, 633), (20, 21, 618, 619), (7, 8, 631, 632), (21, 22, 617, 618), (8, 9, 630, 631), (22, 23, 616, 617), (9, 10, 629, 630), (23, 24, 615, 616), (10, 11, 628, 629), (24, 25, 614, 615), (11, 12, 627, 628), (25, 26, 613, 614), (12, 13, 626, 627), (637, 636, 668, 669), (625, 624, 656, 657), (612, 611, 643, 644), (638, 637, 669, 670), (626, 625, 657, 658), (613, 612, 644, 645), (639, 638, 670, 671), (627, 626, 658, 659), (614, 613, 645, 646), (628, 627, 659, 660), (615, 614, 646, 647), (616, 615, 647, 648), (629, 628, 660, 661), (617, 616, 648, 649), (630, 629, 661, 662), (618, 617, 649, 650), (631, 630, 662, 663), (619, 618, 650, 651), (632, 631, 663, 664), (620, 619, 651, 652), (633, 632, 664, 665), (621, 620, 652, 653), (640, 639, 671, 672), (634, 633, 665, 666), (622, 621, 653, 654), (609, 640, 672, 641), (635, 634, 666, 667), (623, 622, 654, 655), (610, 609, 641, 642), (636, 635, 667, 668), (624, 623, 655, 656), (611, 610, 642, 643), (659, 658, 673), (646, 645, 673), (660, 659, 673), (647, 646, 673), (661, 660, 673), (648, 647, 673), (662, 661, 673), (649, 648, 673), (663, 662, 673), (650, 649, 673), (664, 663, 673), (651, 650, 673), (665, 664, 673), (652, 651, 673), (666, 665, 673), (653, 652, 673), (672, 671, 673), (667, 666, 673), (654, 653, 673), (641, 672, 673), (668, 667, 673), (655, 654, 673), (642, 641, 673), (669, 668, 673), (656, 655, 673), (643, 642, 673), (670, 669, 673), (657, 656, 673), (644, 643, 673), (671, 670, 673), (658, 657, 673), (645, 644, 673)])
me_circle.use_remesh_preserve_volume = False
me_circle.use_remesh_preserve_attributes = False
me_circle.use_mirror_vertex_groups = False
me_circle.update()

# ---- objects
ob_circle = bpy.data.objects.new('Circle', me_circle)
ob_lamp = bpy.data.objects.new('Lamp', light_lamp)
ob_camera = bpy.data.objects.new('Camera', cam_camera)

# ---- transforms, parenting, visibility, modifiers, constraints
ob_circle.location = (0.02283, 0.00972, 0.02615)
ob_circle.lineart.crease_threshold = 0.0
ob_lamp.location = (4.866, 2.577, 4.353)
ob_lamp.rotation_euler = (0.6503, 0.05522, 1.866)
ob_lamp.lock_rotations_4d = False
ob_lamp.empty_display_type = 'ARROWS'
ob_lamp.color = (0.0, 0.0, 0.0, 0.0)
ob_lamp.lineart.crease_threshold = 0.0
ob_camera.location = (7.056, -5.485, 5.022)
ob_camera.rotation_euler = (1.109, 0.0, 0.8149)
ob_camera.lock_rotations_4d = False
ob_camera.empty_display_type = 'ARROWS'
ob_camera.color = (0.0, 0.0, 0.0, 0.0)
ob_camera.display_type = 'WIRE'
ob_camera.lineart.crease_threshold = 0.0

# ---- collection membership
col_collection_1.objects.link(ob_circle)
col_collection_1.objects.link(ob_lamp)
col_collection_1.objects.link(ob_camera)

# ---- scene / render settings (as saved in the file)
scene.camera = ob_camera
scene.frame_start = 1; scene.frame_end = 250; scene.frame_set(1)
scene.render.engine = 'BLENDER_EEVEE_NEXT'
scene.render.resolution_x = 1600
scene.render.resolution_y = 1200
scene.render.resolution_percentage = 50
scene.render.dither_intensity = 0.0
scene.cycles.use_denoising = False
scene.cycles.samples = 128
scene.cycles.sampling_pattern = 'TABULATED_SOBOL'
scene.cycles.light_sampling_threshold = 0.0
scene.cycles.use_adaptive_sampling = False
scene.cycles.use_light_tree = False
scene.cycles.blur_glossy = 0.0
scene.cycles.sample_clamp_indirect = 0.0
scene.view_settings.view_transform = 'Standard'
bpy.context.view_layer.update()
